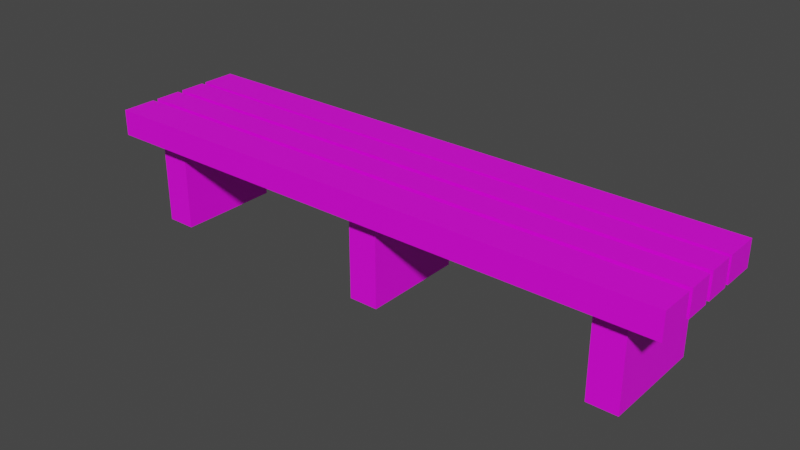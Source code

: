 # Source: stationBench.blend  (saved by Blender 2.93.20; exported with 4.5.12 LTS)
import bpy
from mathutils import Matrix  # noqa: F401  (used for matrix-valued properties, if any)

bpy.ops.wm.read_factory_settings(use_empty=True)
scene = bpy.context.scene
scene.name = 'Scene'

# ---- collections
col_collection = bpy.data.collections.new('Collection'); scene.collection.children.link(col_collection)

# ---- images (referenced by path relative to the original .blend; pixels are not part of the script)
import os
ASSET_DIR = os.environ.get("B2B_ASSET_DIR", "")  # directory of the original .blend (textures are referenced by path, not embedded)
HERE = os.path.dirname(os.path.abspath(__file__))  # packed textures are extracted next to this script under _unpacked/

def load_image(name, relpath, width, height, colorspace="sRGB"):
    """Load a texture the original file referenced (path relative to the .blend, or extracted next to this script)."""
    p = next((c for c in (os.path.join(HERE, relpath), os.path.join(ASSET_DIR, relpath)) if relpath and os.path.exists(c)), "")
    if p:
        img = bpy.data.images.load(p, check_existing=True)
        img.name = name
    else:  # same state as the original file: an image datablock whose file is absent (Cycles renders it pink)
        img = bpy.data.images.new(name, width, height)
        img.source = "FILE"
        img.filepath = "//" + (relpath or name)
    img.colorspace_settings.name = colorspace
    return img
img_colourpalette_png = load_image('ColourPalette.png', 'ColourPalette.png', 1024, 1024, 'sRGB')

# ---- materials (node trees are filled in below, after node groups)
mat_material_001 = bpy.data.materials.new('Material.001')
mat_material_001.use_transparent_shadow = False

# ---- material node trees
mat_material_001.use_nodes = True; mat_material_001.node_tree.nodes.clear()
_N = mat_material_001.node_tree.nodes; _L = mat_material_001.node_tree.links
n0 = _N.new('ShaderNodeBsdfPrincipled'); n0.name = 'Principled BSDF'; n0.location = (10, 300)
n0.distribution = 'GGX'
n0.subsurface_method = 'BURLEY'
n0.inputs[3].default_value = 1.45
n0.inputs[27].default_value = (0.0, 0.0, 0.0, 1.0)
n0.inputs[28].default_value = 1.0
n1 = _N.new('ShaderNodeOutputMaterial'); n1.name = 'Material Output'; n1.location = (300, 300)
n2 = _N.new('ShaderNodeTexImage'); n2.name = 'Image Texture'; n2.location = (-280, 280)
n2.image = img_colourpalette_png
_L.new(n0.outputs[0], n1.inputs[0])
_L.new(n2.outputs[0], n0.inputs[0])
n1.is_active_output = True

# ---- world
world_world = bpy.data.worlds.new('World'); scene.world = world_world
world_world.use_nodes = True; world_world.node_tree.nodes.clear()
_N = world_world.node_tree.nodes; _L = world_world.node_tree.links
n0 = _N.new('ShaderNodeOutputWorld'); n0.name = 'World Output'; n0.location = (300, 300)
n1 = _N.new('ShaderNodeBackground'); n1.name = 'Background'; n1.location = (10, 300)
n1.inputs[0].default_value = (0.05088, 0.05088, 0.05088, 1.0)
_L.new(n1.outputs[0], n0.inputs[0])
n0.is_active_output = True
world_world.color = (0.05088, 0.05088, 0.05088)
world_world.use_sun_shadow = False
world_world.sun_shadow_jitter_overblur = 0.0

# ---- meshes
me_cube_001 = bpy.data.meshes.new('Cube.001')
me_cube_001.from_pydata([(-1.0, -1.0, -1.0), (-1.0, -1.0, 1.0), (-1.0, 1.0, -1.0), (-1.0, 1.0, 1.0), (1.0, -1.0, -1.0), (1.0, -1.0, 1.0), (1.0, 1.0, -1.0), (1.0, 1.0, 1.0)], [], [(0, 1, 3, 2), (2, 3, 7, 6), (6, 7, 5, 4), (4, 5, 1, 0), (2, 6, 4, 0), (7, 3, 1, 5)])
_uv = me_cube_001.uv_layers.new(name='UVMap')
_uv.uv.foreach_set('vector', [0.3331, 0.5707, 0.3622, 0.5707, 0.3622, 0.5998, 0.3331, 0.5998, 0.3331, 0.5998, 0.3622, 0.5998, 0.3622, 0.6289, 0.3331, 0.6289, 0.3331, 0.6289, 0.3622, 0.6289, 0.3622, 0.658, 0.3331, 0.658, 0.3331, 0.658, 0.3622, 0.658, 0.3622, 0.6871, 0.3331, 0.6871, 0.304, 0.6289, 0.3331, 0.6289, 0.3331, 0.658, 0.304, 0.658, 0.3622, 0.6289, 0.3913, 0.6289, 0.3913, 0.658, 0.3622, 0.658])
me_cube_001.materials.append(mat_material_001)
me_cube_001.use_remesh_fix_poles = True
me_cube_001.use_remesh_preserve_attributes = False
me_cube_001.update()
me_cube_002 = bpy.data.meshes.new('Cube.002')
me_cube_002.from_pydata([(-1.0, -1.0, -1.0), (-1.0, -1.0, 1.0), (-1.0, 1.0, -1.0), (-1.0, 1.0, 1.0), (1.0, -1.0, -1.0), (1.0, -1.0, 1.0), (1.0, 1.0, -1.0), (1.0, 1.0, 1.0)], [], [(0, 1, 3, 2), (2, 3, 7, 6), (6, 7, 5, 4), (4, 5, 1, 0), (2, 6, 4, 0), (7, 3, 1, 5)])
_uv = me_cube_002.uv_layers.new(name='UVMap')
_uv.uv.foreach_set('vector', [0.3608, 0.5758, 0.3892, 0.5758, 0.3892, 0.6043, 0.3608, 0.6043, 0.3608, 0.6043, 0.3892, 0.6043, 0.3892, 0.6328, 0.3608, 0.6328, 0.3608, 0.6328, 0.3892, 0.6328, 0.3892, 0.6613, 0.3608, 0.6613, 0.3608, 0.6613, 0.3892, 0.6613, 0.3892, 0.6898, 0.3608, 0.6898, 0.3323, 0.6328, 0.3608, 0.6328, 0.3608, 0.6613, 0.3323, 0.6613, 0.3892, 0.6328, 0.4177, 0.6328, 0.4177, 0.6613, 0.3892, 0.6613])
me_cube_002.materials.append(mat_material_001)
me_cube_002.use_remesh_fix_poles = True
me_cube_002.use_remesh_preserve_attributes = False
me_cube_002.update()
me_cube_003 = bpy.data.meshes.new('Cube.003')
me_cube_003.from_pydata([(-1.0, -1.0, -1.0), (-1.0, -1.0, 1.0), (-1.0, 1.0, -1.0), (-1.0, 1.0, 1.0), (1.0, -1.0, -1.0), (1.0, -1.0, 1.0), (1.0, 1.0, -1.0), (1.0, 1.0, 1.0)], [], [(0, 1, 3, 2), (2, 3, 7, 6), (6, 7, 5, 4), (4, 5, 1, 0), (2, 6, 4, 0), (7, 3, 1, 5)])
_uv = me_cube_003.uv_layers.new(name='UVMap')
_uv.uv.foreach_set('vector', [0.3754, 0.5757, 0.3981, 0.5757, 0.3981, 0.5984, 0.3754, 0.5984, 0.3754, 0.5984, 0.3981, 0.5984, 0.3981, 0.6211, 0.3754, 0.6211, 0.3754, 0.6211, 0.3981, 0.6211, 0.3981, 0.6438, 0.3754, 0.6438, 0.3754, 0.6438, 0.3981, 0.6438, 0.3981, 0.6665, 0.3754, 0.6665, 0.3527, 0.6211, 0.3754, 0.6211, 0.3754, 0.6438, 0.3527, 0.6438, 0.3981, 0.6211, 0.4208, 0.6211, 0.4208, 0.6438, 0.3981, 0.6438])
me_cube_003.materials.append(mat_material_001)
me_cube_003.use_remesh_fix_poles = True
me_cube_003.use_remesh_preserve_attributes = False
me_cube_003.update()
me_cube_004 = bpy.data.meshes.new('Cube.004')
me_cube_004.from_pydata([(-1.0, -1.0, -1.0), (-1.0, -1.0, 1.0), (-1.0, 1.0, -1.0), (-1.0, 1.0, 1.0), (1.0, -1.0, -1.0), (1.0, -1.0, 1.0), (1.0, 1.0, -1.0), (1.0, 1.0, 1.0)], [], [(0, 1, 3, 2), (2, 3, 7, 6), (6, 7, 5, 4), (4, 5, 1, 0), (2, 6, 4, 0), (7, 3, 1, 5)])
_uv = me_cube_004.uv_layers.new(name='UVMap')
_uv.uv.foreach_set('vector', [0.1081, 0.6042, 0.1263, 0.6042, 0.1263, 0.6224, 0.1081, 0.6224, 0.1081, 0.6224, 0.1263, 0.6224, 0.1263, 0.6406, 0.1081, 0.6406, 0.1081, 0.6406, 0.1263, 0.6406, 0.1263, 0.6588, 0.1081, 0.6588, 0.1081, 0.6588, 0.1263, 0.6588, 0.1263, 0.677, 0.1081, 0.677, 0.0899, 0.6406, 0.1081, 0.6406, 0.1081, 0.6588, 0.0899, 0.6588, 0.1263, 0.6406, 0.1445, 0.6406, 0.1445, 0.6588, 0.1263, 0.6588])
me_cube_004.materials.append(mat_material_001)
me_cube_004.use_remesh_fix_poles = True
me_cube_004.use_remesh_preserve_attributes = False
me_cube_004.update()
me_cube_005 = bpy.data.meshes.new('Cube.005')
me_cube_005.from_pydata([(-1.0, -1.0, -1.0), (-1.0, -1.0, 1.0), (-1.0, 1.0, -1.0), (-1.0, 1.0, 1.0), (1.0, -1.0, -1.0), (1.0, -1.0, 1.0), (1.0, 1.0, -1.0), (1.0, 1.0, 1.0)], [], [(0, 1, 3, 2), (2, 3, 7, 6), (6, 7, 5, 4), (4, 5, 1, 0), (2, 6, 4, 0), (7, 3, 1, 5)])
_uv = me_cube_005.uv_layers.new(name='UVMap')
_uv.uv.foreach_set('vector', [0.1054, 0.5542, 0.1446, 0.5542, 0.1446, 0.5935, 0.1054, 0.5935, 0.1054, 0.5935, 0.1446, 0.5935, 0.1446, 0.6328, 0.1054, 0.6328, 0.1054, 0.6328, 0.1446, 0.6328, 0.1446, 0.6721, 0.1054, 0.6721, 0.1054, 0.6721, 0.1446, 0.6721, 0.1446, 0.7114, 0.1054, 0.7114, 0.06605, 0.6328, 0.1054, 0.6328, 0.1054, 0.6721, 0.06605, 0.6721, 0.1446, 0.6328, 0.1839, 0.6328, 0.1839, 0.6721, 0.1446, 0.6721])
me_cube_005.materials.append(mat_material_001)
me_cube_005.use_remesh_fix_poles = True
me_cube_005.use_remesh_preserve_attributes = False
me_cube_005.update()
me_cube_006 = bpy.data.meshes.new('Cube.006')
me_cube_006.from_pydata([(-1.0, -1.0, -1.0), (-1.0, -1.0, 1.0), (-1.0, 1.0, -1.0), (-1.0, 1.0, 1.0), (1.0, -1.0, -1.0), (1.0, -1.0, 1.0), (1.0, 1.0, -1.0), (1.0, 1.0, 1.0)], [], [(0, 1, 3, 2), (2, 3, 7, 6), (6, 7, 5, 4), (4, 5, 1, 0), (2, 6, 4, 0), (7, 3, 1, 5)])
_uv = me_cube_006.uv_layers.new(name='UVMap')
_uv.uv.foreach_set('vector', [0.1054, 0.5542, 0.1446, 0.5542, 0.1446, 0.5935, 0.1054, 0.5935, 0.1054, 0.5935, 0.1446, 0.5935, 0.1446, 0.6328, 0.1054, 0.6328, 0.1054, 0.6328, 0.1446, 0.6328, 0.1446, 0.6721, 0.1054, 0.6721, 0.1054, 0.6721, 0.1446, 0.6721, 0.1446, 0.7114, 0.1054, 0.7114, 0.06605, 0.6328, 0.1054, 0.6328, 0.1054, 0.6721, 0.06605, 0.6721, 0.1446, 0.6328, 0.1839, 0.6328, 0.1839, 0.6721, 0.1446, 0.6721])
me_cube_006.materials.append(mat_material_001)
me_cube_006.use_remesh_fix_poles = True
me_cube_006.use_remesh_preserve_attributes = False
me_cube_006.update()
me_cube_007 = bpy.data.meshes.new('Cube.007')
me_cube_007.from_pydata([(-1.0, -1.0, -1.0), (-1.0, -1.0, 1.0), (-1.0, 1.0, -1.0), (-1.0, 1.0, 1.0), (1.0, -1.0, -1.0), (1.0, -1.0, 1.0), (1.0, 1.0, -1.0), (1.0, 1.0, 1.0)], [], [(0, 1, 3, 2), (2, 3, 7, 6), (6, 7, 5, 4), (4, 5, 1, 0), (2, 6, 4, 0), (7, 3, 1, 5)])
_uv = me_cube_007.uv_layers.new(name='UVMap')
_uv.uv.foreach_set('vector', [0.1054, 0.5542, 0.1446, 0.5542, 0.1446, 0.5935, 0.1054, 0.5935, 0.1054, 0.5935, 0.1446, 0.5935, 0.1446, 0.6328, 0.1054, 0.6328, 0.1054, 0.6328, 0.1446, 0.6328, 0.1446, 0.6721, 0.1054, 0.6721, 0.1054, 0.6721, 0.1446, 0.6721, 0.1446, 0.7114, 0.1054, 0.7114, 0.06605, 0.6328, 0.1054, 0.6328, 0.1054, 0.6721, 0.06605, 0.6721, 0.1446, 0.6328, 0.1839, 0.6328, 0.1839, 0.6721, 0.1446, 0.6721])
me_cube_007.materials.append(mat_material_001)
me_cube_007.use_remesh_fix_poles = True
me_cube_007.use_remesh_preserve_attributes = False
me_cube_007.update()

# ---- objects
ob_cube = bpy.data.objects.new('Cube', me_cube_001)
ob_cube_001 = bpy.data.objects.new('Cube.001', me_cube_002)
ob_cube_002 = bpy.data.objects.new('Cube.002', me_cube_003)
ob_cube_003 = bpy.data.objects.new('Cube.003', me_cube_004)
ob_cube_004 = bpy.data.objects.new('Cube.004', me_cube_005)
ob_cube_005 = bpy.data.objects.new('Cube.005', me_cube_006)
ob_cube_006 = bpy.data.objects.new('Cube.006', me_cube_007)

# ---- transforms, parenting, visibility, modifiers, constraints
ob_cube.location = (-2.52, 0.0, 0.5497)
ob_cube.scale = (0.1534, 0.5401, 0.5401)
ob_cube_001.location = (0.006867, 0.0, 0.5497)
ob_cube_001.scale = (0.1534, 0.5401, 0.5401)
ob_cube_002.location = (2.502, 0.0, 0.5497)
ob_cube_002.scale = (0.1534, 0.5401, 0.5401)
ob_cube_003.location = (0.0, -0.5396, 1.063)
ob_cube_003.scale = (3.014, 0.1784, 0.1346)
ob_cube_004.location = (0.0, 0.5239, 1.063)
ob_cube_004.scale = (3.014, 0.1784, 0.1346)
ob_cube_005.location = (0.0, -0.1689, 1.063)
ob_cube_005.scale = (3.014, 0.1367, 0.1346)
ob_cube_006.location = (0.0, 0.1609, 1.063)
ob_cube_006.scale = (3.014, 0.1367, 0.1346)

# ---- collection membership
col_collection.objects.link(ob_cube)
col_collection.objects.link(ob_cube_001)
col_collection.objects.link(ob_cube_002)
col_collection.objects.link(ob_cube_003)
col_collection.objects.link(ob_cube_004)
col_collection.objects.link(ob_cube_005)
col_collection.objects.link(ob_cube_006)

# ---- scene / render settings (as saved in the file)
scene.frame_start = 1; scene.frame_end = 250; scene.frame_set(1)
scene.render.engine = 'BLENDER_EEVEE_NEXT'
scene.cycles.use_denoising = False
scene.cycles.samples = 128
scene.cycles.sampling_pattern = 'TABULATED_SOBOL'
scene.cycles.use_adaptive_sampling = False
scene.cycles.use_light_tree = False
scene.view_settings.view_transform = 'Filmic'
bpy.context.view_layer.update()

# ---- added for rendering (the .blend has no active camera and no usable light): camera, sun
cam_auto = bpy.data.cameras.new('AutoCamera')
cam_auto.lens = 50.0
cam_auto.sensor_width = 36.0
cam_auto.clip_end = 1000.0
ob_auto_camera = bpy.data.objects.new('AutoCamera', cam_auto)
scene.collection.objects.link(ob_auto_camera)
ob_auto_camera.location = (5.83513, -7.01002, 5.27193)
ob_auto_camera.rotation_euler = (1.09748, -7.21219e-08, 0.694738)
scene.camera = ob_auto_camera
light_auto_sun = bpy.data.lights.new('AutoSun', 'SUN')
light_auto_sun.energy = 3.0
light_auto_sun.angle = 0.0523599
ob_auto_sun = bpy.data.objects.new('AutoSun', light_auto_sun)
scene.collection.objects.link(ob_auto_sun)
ob_auto_sun.rotation_euler = (0.872665, 0.174533, 0.523599)
bpy.context.view_layer.update()
